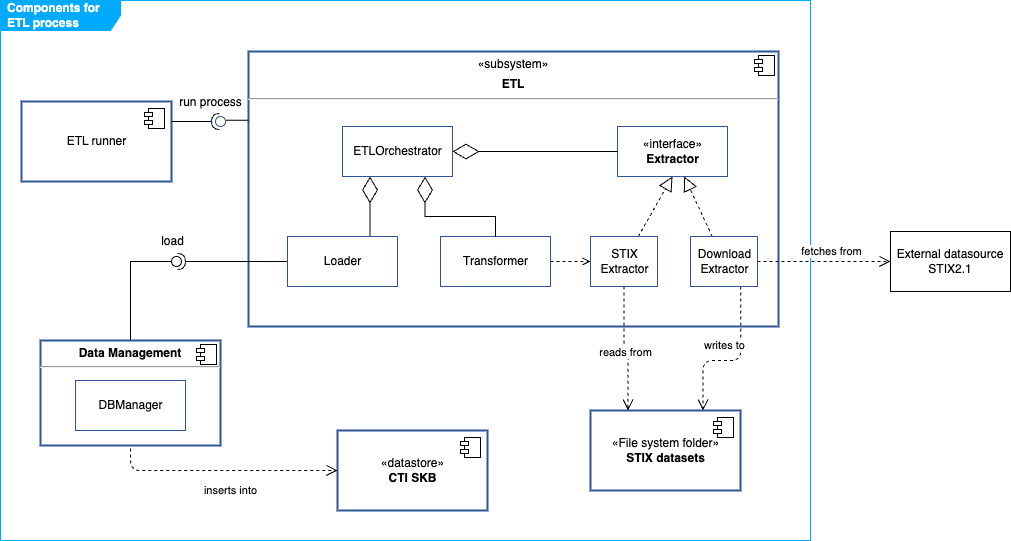

The diagram above was exported from draw.io. Its source (the exported page's mxGraphModel, read from the mxfile embedded in the PNG):
<mxGraphModel dx="1155" dy="829" grid="1" gridSize="10" guides="1" tooltips="1" connect="1" arrows="1" fold="1" page="1" pageScale="1" pageWidth="827" pageHeight="1169" math="0" shadow="0">
  <root>
    <mxCell id="0" />
    <mxCell id="1" parent="0" />
    <mxCell id="168" value="Components for ETL process" style="shape=umlFrame;whiteSpace=wrap;html=1;width=120;height=30;boundedLbl=1;verticalAlign=middle;align=left;spacingLeft=5;strokeColor=#00AAFF;fontFamily=Helvetica;fontSize=12;fontColor=#FFFFFF;fillColor=#00AAFF;fontStyle=1" parent="1" vertex="1">
      <mxGeometry x="10" y="30" width="810" height="540" as="geometry" />
    </mxCell>
    <mxCell id="137" value="&lt;p style=&quot;margin:0px;margin-top:6px;text-align:center;&quot;&gt;«subsystem»&lt;b&gt;&lt;br&gt;&lt;/b&gt;&lt;/p&gt;&lt;p style=&quot;margin:0px;margin-top:6px;text-align:center;&quot;&gt;&lt;b&gt;ETL&lt;/b&gt;&lt;/p&gt;&lt;hr&gt;&lt;p style=&quot;margin:0px;margin-left:8px;&quot;&gt;&lt;br&gt;&lt;/p&gt;" style="align=left;overflow=fill;html=1;dropTarget=0;strokeColor=#2F5596;strokeWidth=2;" parent="1" vertex="1">
      <mxGeometry x="258" y="81" width="530" height="275" as="geometry" />
    </mxCell>
    <mxCell id="138" value="" style="shape=component;jettyWidth=8;jettyHeight=4;" parent="137" vertex="1">
      <mxGeometry x="1" width="20" height="20" relative="1" as="geometry">
        <mxPoint x="-24" y="4" as="offset" />
      </mxGeometry>
    </mxCell>
    <mxCell id="154" value="" style="rounded=0;orthogonalLoop=1;jettySize=auto;html=1;endArrow=halfCircle;endFill=0;endSize=6;strokeWidth=1;sketch=0;exitX=0;exitY=0.5;exitDx=0;exitDy=0;startArrow=none;" parent="1" source="142" edge="1">
      <mxGeometry relative="1" as="geometry">
        <mxPoint x="464" y="342" as="sourcePoint" />
        <mxPoint x="187" y="291" as="targetPoint" />
      </mxGeometry>
    </mxCell>
    <mxCell id="155" value="" style="group" parent="1" vertex="1" connectable="0">
      <mxGeometry x="181" y="286" width="10" height="10" as="geometry" />
    </mxCell>
    <mxCell id="156" value="" style="ellipse;whiteSpace=wrap;html=1;align=center;aspect=fixed;resizable=0;points=[];outlineConnect=0;sketch=0;" parent="155" vertex="1">
      <mxGeometry width="10" height="10" as="geometry" />
    </mxCell>
    <mxCell id="157" value="" style="rounded=0;orthogonalLoop=1;jettySize=auto;html=1;endArrow=none;endFill=0;sketch=0;sourcePerimeterSpacing=0;targetPerimeterSpacing=0;exitX=0.5;exitY=0;exitDx=0;exitDy=0;edgeStyle=orthogonalEdgeStyle;" parent="1" source="133" target="156" edge="1">
      <mxGeometry relative="1" as="geometry">
        <mxPoint x="29" y="-12" as="sourcePoint" />
        <mxPoint x="152" y="383" as="targetPoint" />
        <Array as="points">
          <mxPoint x="140" y="291" />
        </Array>
      </mxGeometry>
    </mxCell>
    <mxCell id="158" value="load" style="text;html=1;align=center;verticalAlign=middle;resizable=0;points=[];autosize=1;strokeColor=none;fillColor=none;" parent="1" vertex="1">
      <mxGeometry x="157" y="256" width="50" height="30" as="geometry" />
    </mxCell>
    <mxCell id="148" value="ETL runner" style="html=1;dropTarget=0;strokeColor=#2F5596;strokeWidth=2;" parent="1" vertex="1">
      <mxGeometry x="31" y="131" width="150" height="80" as="geometry" />
    </mxCell>
    <mxCell id="149" value="" style="shape=module;jettyWidth=8;jettyHeight=4;" parent="148" vertex="1">
      <mxGeometry x="1" width="20" height="20" relative="1" as="geometry">
        <mxPoint x="-27" y="7" as="offset" />
      </mxGeometry>
    </mxCell>
    <mxCell id="152" value="writes to" style="endArrow=open;endSize=9;dashed=1;html=1;entryX=0.75;entryY=0;entryDx=0;entryDy=0;edgeStyle=orthogonalEdgeStyle;startArrow=none;exitX=0.75;exitY=1;exitDx=0;exitDy=0;endFill=0;" parent="1" source="140" target="150" edge="1">
      <mxGeometry x="0.1198" y="-15" width="160" relative="1" as="geometry">
        <mxPoint x="552" y="331" as="sourcePoint" />
        <mxPoint x="712" y="331" as="targetPoint" />
        <mxPoint as="offset" />
        <Array as="points">
          <mxPoint x="750" y="390" />
          <mxPoint x="713" y="390" />
        </Array>
      </mxGeometry>
    </mxCell>
    <mxCell id="139" value="«interface»&lt;br&gt;&lt;b&gt;Extractor&lt;/b&gt;" style="html=1;strokeColor=#2F5596;" parent="1" vertex="1">
      <mxGeometry x="627" y="156" width="110" height="50" as="geometry" />
    </mxCell>
    <mxCell id="176" style="edgeStyle=orthogonalEdgeStyle;html=1;entryX=0;entryY=0.5;entryDx=0;entryDy=0;dashed=1;endArrow=open;endFill=0;" edge="1" parent="1" source="141" target="172">
      <mxGeometry relative="1" as="geometry" />
    </mxCell>
    <mxCell id="141" value="Transformer" style="html=1;strokeColor=#2F5596;" parent="1" vertex="1">
      <mxGeometry x="450" y="266" width="110" height="50" as="geometry" />
    </mxCell>
    <mxCell id="143" value="ETLOrchestrator" style="html=1;strokeColor=#2F5596;" parent="1" vertex="1">
      <mxGeometry x="352" y="156" width="110" height="50" as="geometry" />
    </mxCell>
    <mxCell id="144" value="" style="endArrow=block;dashed=1;endFill=0;endSize=12;html=1;" parent="1" source="140" target="139" edge="1">
      <mxGeometry width="160" relative="1" as="geometry">
        <mxPoint x="693" y="1151" as="sourcePoint" />
        <mxPoint x="608" y="1081" as="targetPoint" />
      </mxGeometry>
    </mxCell>
    <mxCell id="145" value="" style="endArrow=diamondThin;endFill=0;endSize=24;html=1;entryX=1;entryY=0.5;entryDx=0;entryDy=0;exitX=0;exitY=0.5;exitDx=0;exitDy=0;" parent="1" source="139" target="143" edge="1">
      <mxGeometry width="160" relative="1" as="geometry">
        <mxPoint x="398" y="1151" as="sourcePoint" />
        <mxPoint x="398" y="1081" as="targetPoint" />
      </mxGeometry>
    </mxCell>
    <mxCell id="146" value="" style="endArrow=diamondThin;endFill=0;endSize=24;html=1;entryX=0.25;entryY=1;entryDx=0;entryDy=0;exitX=0.75;exitY=0;exitDx=0;exitDy=0;edgeStyle=orthogonalEdgeStyle;" parent="1" source="142" target="143" edge="1">
      <mxGeometry width="160" relative="1" as="geometry">
        <mxPoint x="398" y="961" as="sourcePoint" />
        <mxPoint x="563" y="1121" as="targetPoint" />
      </mxGeometry>
    </mxCell>
    <mxCell id="147" value="" style="endArrow=diamondThin;endFill=0;endSize=24;html=1;exitX=0.5;exitY=0;exitDx=0;exitDy=0;edgeStyle=orthogonalEdgeStyle;rounded=0;entryX=0.75;entryY=1;entryDx=0;entryDy=0;" parent="1" source="141" target="143" edge="1">
      <mxGeometry width="160" relative="1" as="geometry">
        <mxPoint x="543" y="1056" as="sourcePoint" />
        <mxPoint x="473" y="1056" as="targetPoint" />
        <Array as="points">
          <mxPoint x="505" y="246" />
          <mxPoint x="435" y="246" />
        </Array>
      </mxGeometry>
    </mxCell>
    <mxCell id="129" value="«datastore»&lt;br&gt;&lt;b&gt;CTI SKB&lt;/b&gt;" style="html=1;dropTarget=0;strokeColor=#2F5596;strokeWidth=2;" parent="1" vertex="1">
      <mxGeometry x="347" y="460" width="150" height="80" as="geometry" />
    </mxCell>
    <mxCell id="130" value="" style="shape=module;jettyWidth=8;jettyHeight=4;" parent="129" vertex="1">
      <mxGeometry x="1" width="20" height="20" relative="1" as="geometry">
        <mxPoint x="-27" y="7" as="offset" />
      </mxGeometry>
    </mxCell>
    <mxCell id="131" value="inserts into" style="endArrow=open;endSize=9;dashed=1;html=1;exitX=0.5;exitY=1;exitDx=0;exitDy=0;edgeStyle=orthogonalEdgeStyle;entryX=0;entryY=0.5;entryDx=0;entryDy=0;" parent="1" source="135" target="129" edge="1">
      <mxGeometry x="0.1336" y="-20" width="160" relative="1" as="geometry">
        <mxPoint x="597" y="278" as="sourcePoint" />
        <mxPoint x="417" y="486" as="targetPoint" />
        <mxPoint as="offset" />
        <Array as="points">
          <mxPoint x="140" y="500" />
        </Array>
      </mxGeometry>
    </mxCell>
    <mxCell id="142" value="Loader" style="html=1;strokeColor=#2F5596;" parent="1" vertex="1">
      <mxGeometry x="297" y="266" width="110" height="50" as="geometry" />
    </mxCell>
    <mxCell id="170" style="edgeStyle=none;html=1;entryX=0;entryY=0.5;entryDx=0;entryDy=0;dashed=1;endArrow=open;endFill=0;endSize=9;" edge="1" parent="1" source="140" target="169">
      <mxGeometry relative="1" as="geometry" />
    </mxCell>
    <mxCell id="171" value="&amp;nbsp;fetches from&amp;nbsp;" style="edgeLabel;html=1;align=center;verticalAlign=middle;resizable=0;points=[];" vertex="1" connectable="0" parent="170">
      <mxGeometry x="-0.2143" y="1" relative="1" as="geometry">
        <mxPoint x="21" y="-10" as="offset" />
      </mxGeometry>
    </mxCell>
    <mxCell id="140" value="Download&lt;br&gt;Extractor" style="html=1;strokeColor=#2F5596;" parent="1" vertex="1">
      <mxGeometry x="700" y="266" width="67" height="50" as="geometry" />
    </mxCell>
    <mxCell id="150" value="«File system folder»&lt;br&gt;&lt;b&gt;STIX datasets&lt;/b&gt;" style="html=1;dropTarget=0;strokeColor=#2F5596;strokeWidth=2;" parent="1" vertex="1">
      <mxGeometry x="600" y="440" width="150" height="80" as="geometry" />
    </mxCell>
    <mxCell id="151" value="" style="shape=module;jettyWidth=8;jettyHeight=4;" parent="150" vertex="1">
      <mxGeometry x="1" width="20" height="20" relative="1" as="geometry">
        <mxPoint x="-27" y="7" as="offset" />
      </mxGeometry>
    </mxCell>
    <mxCell id="162" value="" style="group" parent="1" vertex="1" connectable="0">
      <mxGeometry x="50" y="370" width="180" height="105" as="geometry" />
    </mxCell>
    <mxCell id="133" value="&lt;p style=&quot;margin:0px;margin-top:6px;text-align:center;&quot;&gt;&lt;b&gt;Data Management&lt;/b&gt;&lt;/p&gt;&lt;hr&gt;&lt;p style=&quot;margin:0px;margin-left:8px;&quot;&gt;&lt;br&gt;&lt;/p&gt;" style="align=left;overflow=fill;html=1;dropTarget=0;strokeColor=#2F5596;strokeWidth=2;" parent="162" vertex="1">
      <mxGeometry width="180" height="105" as="geometry" />
    </mxCell>
    <mxCell id="134" value="" style="shape=component;jettyWidth=8;jettyHeight=4;" parent="133" vertex="1">
      <mxGeometry x="1" width="20" height="20" relative="1" as="geometry">
        <mxPoint x="-24" y="4" as="offset" />
      </mxGeometry>
    </mxCell>
    <mxCell id="135" value="DBManager" style="html=1;strokeColor=#2F5596;" parent="162" vertex="1">
      <mxGeometry x="35" y="40" width="110" height="50" as="geometry" />
    </mxCell>
    <mxCell id="164" value="" style="rounded=0;orthogonalLoop=1;jettySize=auto;html=1;endArrow=none;endFill=0;sketch=0;sourcePerimeterSpacing=0;targetPerimeterSpacing=0;fontFamily=Helvetica;fontSize=12;fontColor=rgb(0, 0, 0);exitX=0;exitY=0.25;exitDx=0;exitDy=0;entryX=0.965;entryY=0.42;entryDx=0;entryDy=0;entryPerimeter=0;edgeStyle=orthogonalEdgeStyle;" parent="1" source="137" target="166" edge="1">
      <mxGeometry relative="1" as="geometry">
        <mxPoint x="339" y="385" as="sourcePoint" />
        <mxPoint x="239" y="200" as="targetPoint" />
        <Array as="points" />
      </mxGeometry>
    </mxCell>
    <mxCell id="165" value="" style="rounded=0;orthogonalLoop=1;jettySize=auto;html=1;endArrow=halfCircle;endFill=0;endSize=6;strokeWidth=1;sketch=0;fontFamily=Helvetica;fontSize=12;fontColor=rgb(0, 0, 0);exitX=1;exitY=0.25;exitDx=0;exitDy=0;" parent="1" source="148" edge="1">
      <mxGeometry relative="1" as="geometry">
        <mxPoint x="203" y="151" as="sourcePoint" />
        <mxPoint x="229" y="151" as="targetPoint" />
      </mxGeometry>
    </mxCell>
    <mxCell id="167" value="run process" style="edgeLabel;html=1;align=center;verticalAlign=middle;resizable=0;points=[];fontSize=12;fontFamily=Helvetica;fontColor=rgb(0, 0, 0);" parent="165" vertex="1" connectable="0">
      <mxGeometry x="0.21" y="2" relative="1" as="geometry">
        <mxPoint x="9" y="-18" as="offset" />
      </mxGeometry>
    </mxCell>
    <mxCell id="166" value="" style="ellipse;whiteSpace=wrap;html=1;align=center;aspect=fixed;resizable=0;points=[];outlineConnect=0;sketch=0;strokeColor=#2F5596;fontFamily=Helvetica;fontSize=12;fontColor=rgb(0, 0, 0);fillColor=rgb(255, 255, 255);" parent="1" vertex="1">
      <mxGeometry x="225" y="146" width="10" height="10" as="geometry" />
    </mxCell>
    <mxCell id="169" value="External datasource&lt;br&gt;STIX2.1" style="rounded=0;whiteSpace=wrap;html=1;" vertex="1" parent="1">
      <mxGeometry x="900" y="261" width="120" height="60" as="geometry" />
    </mxCell>
    <mxCell id="173" style="edgeStyle=none;html=1;entryX=0.5;entryY=1;entryDx=0;entryDy=0;dashed=1;endArrow=block;endFill=0;endSize=12;" edge="1" parent="1" source="172" target="139">
      <mxGeometry relative="1" as="geometry" />
    </mxCell>
    <mxCell id="174" style="edgeStyle=orthogonalEdgeStyle;html=1;dashed=1;endArrow=open;endFill=0;entryX=0.25;entryY=0;entryDx=0;entryDy=0;endSize=9;" edge="1" parent="1" source="172" target="150">
      <mxGeometry relative="1" as="geometry">
        <mxPoint x="680" y="420" as="targetPoint" />
        <Array as="points">
          <mxPoint x="634" y="380" />
          <mxPoint x="638" y="380" />
        </Array>
      </mxGeometry>
    </mxCell>
    <mxCell id="175" value="reads from" style="edgeLabel;html=1;align=center;verticalAlign=middle;resizable=0;points=[];" vertex="1" connectable="0" parent="174">
      <mxGeometry x="0.0211" y="-1" relative="1" as="geometry">
        <mxPoint as="offset" />
      </mxGeometry>
    </mxCell>
    <mxCell id="172" value="STIX&lt;br&gt;Extractor" style="html=1;strokeColor=#2F5596;" vertex="1" parent="1">
      <mxGeometry x="600" y="266" width="67" height="50" as="geometry" />
    </mxCell>
  </root>
</mxGraphModel>